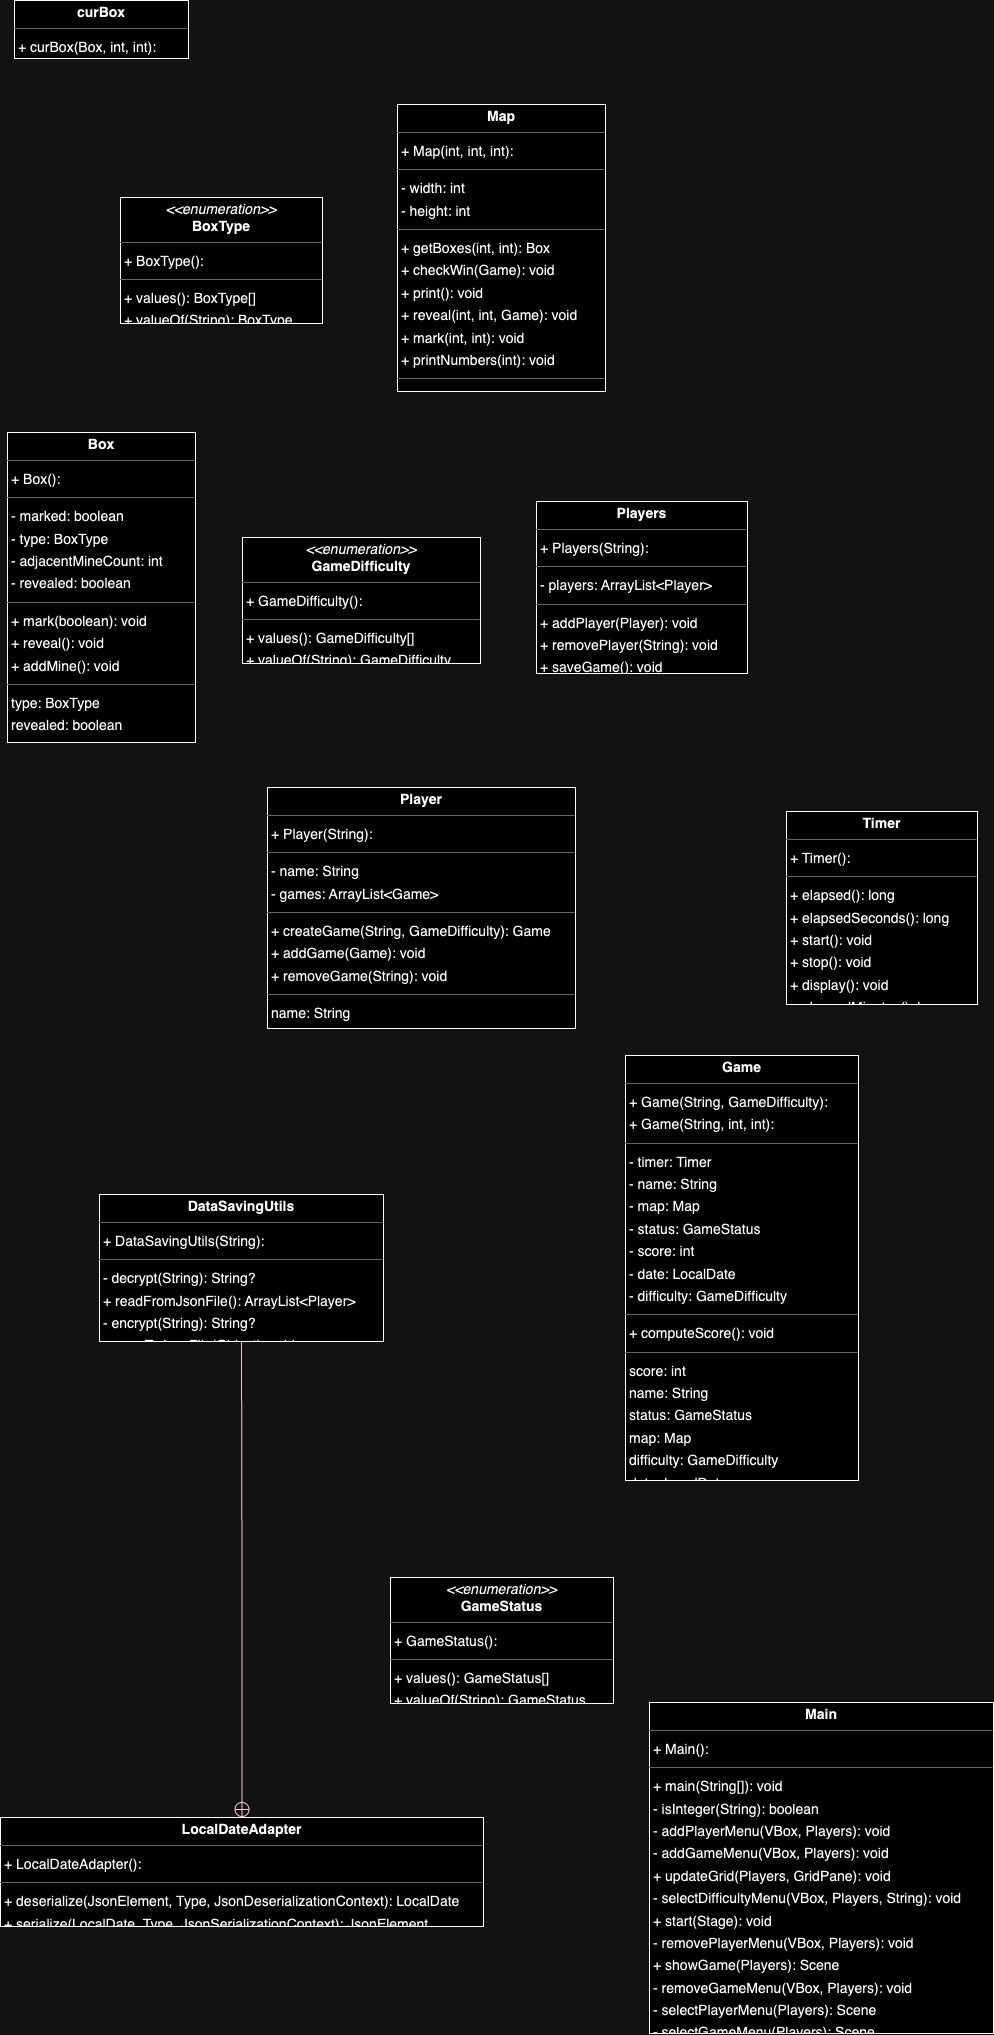

The diagram above was exported from draw.io. Its source (the exported page's mxGraphModel, read from the mxfile embedded in the PNG):
<mxGraphModel dx="4370" dy="2975" grid="1" gridSize="10" guides="1" tooltips="1" connect="1" arrows="1" fold="1" page="0" pageScale="1" pageWidth="850" pageHeight="1100" background="none" math="0" shadow="0">
  <root>
    <mxCell id="0" />
    <mxCell id="1" parent="0" />
    <mxCell id="node12" value="&lt;p style=&quot;margin:0px;margin-top:4px;text-align:center;&quot;&gt;&lt;b&gt;Box&lt;/b&gt;&lt;/p&gt;&lt;hr size=&quot;1&quot;/&gt;&lt;p style=&quot;margin:0 0 0 4px;line-height:1.6;&quot;&gt;+ Box(): &lt;/p&gt;&lt;hr size=&quot;1&quot;/&gt;&lt;p style=&quot;margin:0 0 0 4px;line-height:1.6;&quot;&gt;- marked: boolean&lt;br/&gt;- type: BoxType&lt;br/&gt;- adjacentMineCount: int&lt;br/&gt;- revealed: boolean&lt;/p&gt;&lt;hr size=&quot;1&quot;/&gt;&lt;p style=&quot;margin:0 0 0 4px;line-height:1.6;&quot;&gt;+ mark(boolean): void&lt;br/&gt;+ reveal(): void&lt;br/&gt;+ addMine(): void&lt;/p&gt;&lt;hr size=&quot;1&quot;/&gt;&lt;p style=&quot;margin:0 0 0 4px;line-height:1.6;&quot;&gt; type: BoxType&lt;br/&gt; revealed: boolean&lt;br/&gt; marked: boolean&lt;br/&gt; adjacentMineCount: int&lt;/p&gt;" style="verticalAlign=top;align=left;overflow=fill;fontSize=14;fontFamily=Helvetica;html=1;rounded=0;shadow=0;comic=0;labelBackgroundColor=none;strokeWidth=1;" parent="1" vertex="1">
      <mxGeometry x="-234" y="219" width="188" height="310" as="geometry" />
    </mxCell>
    <mxCell id="node11" value="&lt;p style=&quot;margin:0px;margin-top:4px;text-align:center;&quot;&gt;&lt;i&gt;&amp;lt;&amp;lt;enumeration&amp;gt;&amp;gt;&lt;/i&gt;&lt;br/&gt;&lt;b&gt;BoxType&lt;/b&gt;&lt;/p&gt;&lt;hr size=&quot;1&quot;/&gt;&lt;p style=&quot;margin:0 0 0 4px;line-height:1.6;&quot;&gt;+ BoxType(): &lt;/p&gt;&lt;hr size=&quot;1&quot;/&gt;&lt;p style=&quot;margin:0 0 0 4px;line-height:1.6;&quot;&gt;+ values(): BoxType[]&lt;br/&gt;+ valueOf(String): BoxType&lt;/p&gt;" style="verticalAlign=top;align=left;overflow=fill;fontSize=14;fontFamily=Helvetica;html=1;rounded=0;shadow=0;comic=0;labelBackgroundColor=none;strokeWidth=1;" parent="1" vertex="1">
      <mxGeometry x="-121" y="-16" width="202" height="126" as="geometry" />
    </mxCell>
    <mxCell id="node5" value="&lt;p style=&quot;margin:0px;margin-top:4px;text-align:center;&quot;&gt;&lt;b&gt;DataSavingUtils&lt;/b&gt;&lt;/p&gt;&lt;hr size=&quot;1&quot;/&gt;&lt;p style=&quot;margin:0 0 0 4px;line-height:1.6;&quot;&gt;+ DataSavingUtils(String): &lt;/p&gt;&lt;hr size=&quot;1&quot;/&gt;&lt;p style=&quot;margin:0 0 0 4px;line-height:1.6;&quot;&gt;- decrypt(String): String?&lt;br/&gt;+ readFromJsonFile(): ArrayList&amp;lt;Player&amp;gt;&lt;br/&gt;- encrypt(String): String?&lt;br/&gt;+ saveToJsonFile(Object): void&lt;/p&gt;" style="verticalAlign=top;align=left;overflow=fill;fontSize=14;fontFamily=Helvetica;html=1;rounded=0;shadow=0;comic=0;labelBackgroundColor=none;strokeWidth=1;" parent="1" vertex="1">
      <mxGeometry x="-142" y="981" width="284" height="147" as="geometry" />
    </mxCell>
    <mxCell id="node3" value="&lt;p style=&quot;margin:0px;margin-top:4px;text-align:center;&quot;&gt;&lt;b&gt;Game&lt;/b&gt;&lt;/p&gt;&lt;hr size=&quot;1&quot;/&gt;&lt;p style=&quot;margin:0 0 0 4px;line-height:1.6;&quot;&gt;+ Game(String, GameDifficulty): &lt;br/&gt;+ Game(String, int, int): &lt;/p&gt;&lt;hr size=&quot;1&quot;/&gt;&lt;p style=&quot;margin:0 0 0 4px;line-height:1.6;&quot;&gt;- timer: Timer&lt;br/&gt;- name: String&lt;br/&gt;- map: Map&lt;br/&gt;- status: GameStatus&lt;br/&gt;- score: int&lt;br/&gt;- date: LocalDate&lt;br/&gt;- difficulty: GameDifficulty&lt;/p&gt;&lt;hr size=&quot;1&quot;/&gt;&lt;p style=&quot;margin:0 0 0 4px;line-height:1.6;&quot;&gt;+ computeScore(): void&lt;/p&gt;&lt;hr size=&quot;1&quot;/&gt;&lt;p style=&quot;margin:0 0 0 4px;line-height:1.6;&quot;&gt; score: int&lt;br/&gt; name: String&lt;br/&gt; status: GameStatus&lt;br/&gt; map: Map&lt;br/&gt; difficulty: GameDifficulty&lt;br/&gt; date: LocalDate&lt;br/&gt; timer: Timer&lt;/p&gt;" style="verticalAlign=top;align=left;overflow=fill;fontSize=14;fontFamily=Helvetica;html=1;rounded=0;shadow=0;comic=0;labelBackgroundColor=none;strokeWidth=1;" parent="1" vertex="1">
      <mxGeometry x="384" y="842" width="233" height="425" as="geometry" />
    </mxCell>
    <mxCell id="node10" value="&lt;p style=&quot;margin:0px;margin-top:4px;text-align:center;&quot;&gt;&lt;i&gt;&amp;lt;&amp;lt;enumeration&amp;gt;&amp;gt;&lt;/i&gt;&lt;br/&gt;&lt;b&gt;GameDifficulty&lt;/b&gt;&lt;/p&gt;&lt;hr size=&quot;1&quot;/&gt;&lt;p style=&quot;margin:0 0 0 4px;line-height:1.6;&quot;&gt;+ GameDifficulty(): &lt;/p&gt;&lt;hr size=&quot;1&quot;/&gt;&lt;p style=&quot;margin:0 0 0 4px;line-height:1.6;&quot;&gt;+ values(): GameDifficulty[]&lt;br/&gt;+ valueOf(String): GameDifficulty&lt;/p&gt;" style="verticalAlign=top;align=left;overflow=fill;fontSize=14;fontFamily=Helvetica;html=1;rounded=0;shadow=0;comic=0;labelBackgroundColor=none;strokeWidth=1;" parent="1" vertex="1">
      <mxGeometry x="1" y="324" width="238" height="126" as="geometry" />
    </mxCell>
    <mxCell id="node8" value="&lt;p style=&quot;margin:0px;margin-top:4px;text-align:center;&quot;&gt;&lt;i&gt;&amp;lt;&amp;lt;enumeration&amp;gt;&amp;gt;&lt;/i&gt;&lt;br/&gt;&lt;b&gt;GameStatus&lt;/b&gt;&lt;/p&gt;&lt;hr size=&quot;1&quot;/&gt;&lt;p style=&quot;margin:0 0 0 4px;line-height:1.6;&quot;&gt;+ GameStatus(): &lt;/p&gt;&lt;hr size=&quot;1&quot;/&gt;&lt;p style=&quot;margin:0 0 0 4px;line-height:1.6;&quot;&gt;+ values(): GameStatus[]&lt;br/&gt;+ valueOf(String): GameStatus&lt;/p&gt;" style="verticalAlign=top;align=left;overflow=fill;fontSize=14;fontFamily=Helvetica;html=1;rounded=0;shadow=0;comic=0;labelBackgroundColor=none;strokeWidth=1;" parent="1" vertex="1">
      <mxGeometry x="149" y="1364" width="223" height="126" as="geometry" />
    </mxCell>
    <mxCell id="node2" value="&lt;p style=&quot;margin:0px;margin-top:4px;text-align:center;&quot;&gt;&lt;b&gt;LocalDateAdapter&lt;/b&gt;&lt;/p&gt;&lt;hr size=&quot;1&quot;/&gt;&lt;p style=&quot;margin:0 0 0 4px;line-height:1.6;&quot;&gt;+ LocalDateAdapter(): &lt;/p&gt;&lt;hr size=&quot;1&quot;/&gt;&lt;p style=&quot;margin:0 0 0 4px;line-height:1.6;&quot;&gt;+ deserialize(JsonElement, Type, JsonDeserializationContext): LocalDate&lt;br/&gt;+ serialize(LocalDate, Type, JsonSerializationContext): JsonElement&lt;/p&gt;" style="verticalAlign=top;align=left;overflow=fill;fontSize=14;fontFamily=Helvetica;html=1;rounded=0;shadow=0;comic=0;labelBackgroundColor=none;strokeWidth=1;" parent="1" vertex="1">
      <mxGeometry x="-241" y="1604" width="483" height="109" as="geometry" />
    </mxCell>
    <mxCell id="node7" value="&lt;p style=&quot;margin:0px;margin-top:4px;text-align:center;&quot;&gt;&lt;b&gt;Main&lt;/b&gt;&lt;/p&gt;&lt;hr size=&quot;1&quot;/&gt;&lt;p style=&quot;margin:0 0 0 4px;line-height:1.6;&quot;&gt;+ Main(): &lt;/p&gt;&lt;hr size=&quot;1&quot;/&gt;&lt;p style=&quot;margin:0 0 0 4px;line-height:1.6;&quot;&gt;+ main(String[]): void&lt;br/&gt;- isInteger(String): boolean&lt;br/&gt;- addPlayerMenu(VBox, Players): void&lt;br/&gt;- addGameMenu(VBox, Players): void&lt;br/&gt;+ updateGrid(Players, GridPane): void&lt;br/&gt;- selectDifficultyMenu(VBox, Players, String): void&lt;br/&gt;+ start(Stage): void&lt;br/&gt;- removePlayerMenu(VBox, Players): void&lt;br/&gt;+ showGame(Players): Scene&lt;br/&gt;- removeGameMenu(VBox, Players): void&lt;br/&gt;- selectPlayerMenu(Players): Scene&lt;br/&gt;- selectGameMenu(Players): Scene&lt;/p&gt;" style="verticalAlign=top;align=left;overflow=fill;fontSize=14;fontFamily=Helvetica;html=1;rounded=0;shadow=0;comic=0;labelBackgroundColor=none;strokeWidth=1;" parent="1" vertex="1">
      <mxGeometry x="408" y="1489" width="344" height="331" as="geometry" />
    </mxCell>
    <mxCell id="node6" value="&lt;p style=&quot;margin:0px;margin-top:4px;text-align:center;&quot;&gt;&lt;b&gt;Map&lt;/b&gt;&lt;/p&gt;&lt;hr size=&quot;1&quot;/&gt;&lt;p style=&quot;margin:0 0 0 4px;line-height:1.6;&quot;&gt;+ Map(int, int, int): &lt;/p&gt;&lt;hr size=&quot;1&quot;/&gt;&lt;p style=&quot;margin:0 0 0 4px;line-height:1.6;&quot;&gt;- width: int&lt;br/&gt;- height: int&lt;/p&gt;&lt;hr size=&quot;1&quot;/&gt;&lt;p style=&quot;margin:0 0 0 4px;line-height:1.6;&quot;&gt;+ getBoxes(int, int): Box&lt;br/&gt;+ checkWin(Game): void&lt;br/&gt;+ print(): void&lt;br/&gt;+ reveal(int, int, Game): void&lt;br/&gt;+ mark(int, int): void&lt;br/&gt;+ printNumbers(int): void&lt;/p&gt;&lt;hr size=&quot;1&quot;/&gt;&lt;p style=&quot;margin:0 0 0 4px;line-height:1.6;&quot;&gt; width: int&lt;br/&gt; height: int&lt;/p&gt;" style="verticalAlign=top;align=left;overflow=fill;fontSize=14;fontFamily=Helvetica;html=1;rounded=0;shadow=0;comic=0;labelBackgroundColor=none;strokeWidth=1;" parent="1" vertex="1">
      <mxGeometry x="156" y="-109" width="208" height="287" as="geometry" />
    </mxCell>
    <mxCell id="node9" value="&lt;p style=&quot;margin:0px;margin-top:4px;text-align:center;&quot;&gt;&lt;b&gt;Player&lt;/b&gt;&lt;/p&gt;&lt;hr size=&quot;1&quot;/&gt;&lt;p style=&quot;margin:0 0 0 4px;line-height:1.6;&quot;&gt;+ Player(String): &lt;/p&gt;&lt;hr size=&quot;1&quot;/&gt;&lt;p style=&quot;margin:0 0 0 4px;line-height:1.6;&quot;&gt;- name: String&lt;br/&gt;- games: ArrayList&amp;lt;Game&amp;gt;&lt;/p&gt;&lt;hr size=&quot;1&quot;/&gt;&lt;p style=&quot;margin:0 0 0 4px;line-height:1.6;&quot;&gt;+ createGame(String, GameDifficulty): Game&lt;br/&gt;+ addGame(Game): void&lt;br/&gt;+ removeGame(String): void&lt;/p&gt;&lt;hr size=&quot;1&quot;/&gt;&lt;p style=&quot;margin:0 0 0 4px;line-height:1.6;&quot;&gt; name: String&lt;br/&gt; level: int&lt;br/&gt; games: ArrayList&amp;lt;Game&amp;gt;&lt;/p&gt;" style="verticalAlign=top;align=left;overflow=fill;fontSize=14;fontFamily=Helvetica;html=1;rounded=0;shadow=0;comic=0;labelBackgroundColor=none;strokeWidth=1;" parent="1" vertex="1">
      <mxGeometry x="26" y="574" width="308" height="241" as="geometry" />
    </mxCell>
    <mxCell id="node0" value="&lt;p style=&quot;margin:0px;margin-top:4px;text-align:center;&quot;&gt;&lt;b&gt;Players&lt;/b&gt;&lt;/p&gt;&lt;hr size=&quot;1&quot;/&gt;&lt;p style=&quot;margin:0 0 0 4px;line-height:1.6;&quot;&gt;+ Players(String): &lt;/p&gt;&lt;hr size=&quot;1&quot;/&gt;&lt;p style=&quot;margin:0 0 0 4px;line-height:1.6;&quot;&gt;- players: ArrayList&amp;lt;Player&amp;gt;&lt;/p&gt;&lt;hr size=&quot;1&quot;/&gt;&lt;p style=&quot;margin:0 0 0 4px;line-height:1.6;&quot;&gt;+ addPlayer(Player): void&lt;br/&gt;+ removePlayer(String): void&lt;br/&gt;+ saveGame(): void&lt;/p&gt;&lt;hr size=&quot;1&quot;/&gt;&lt;p style=&quot;margin:0 0 0 4px;line-height:1.6;&quot;&gt; players: ArrayList&amp;lt;Player&amp;gt;&lt;/p&gt;" style="verticalAlign=top;align=left;overflow=fill;fontSize=14;fontFamily=Helvetica;html=1;rounded=0;shadow=0;comic=0;labelBackgroundColor=none;strokeWidth=1;" parent="1" vertex="1">
      <mxGeometry x="295" y="288" width="211" height="172" as="geometry" />
    </mxCell>
    <mxCell id="node1" value="&lt;p style=&quot;margin:0px;margin-top:4px;text-align:center;&quot;&gt;&lt;b&gt;Timer&lt;/b&gt;&lt;/p&gt;&lt;hr size=&quot;1&quot;/&gt;&lt;p style=&quot;margin:0 0 0 4px;line-height:1.6;&quot;&gt;+ Timer(): &lt;/p&gt;&lt;hr size=&quot;1&quot;/&gt;&lt;p style=&quot;margin:0 0 0 4px;line-height:1.6;&quot;&gt;+ elapsed(): long&lt;br/&gt;+ elapsedSeconds(): long&lt;br/&gt;+ start(): void&lt;br/&gt;+ stop(): void&lt;br/&gt;+ display(): void&lt;br/&gt;+ elapsedMinutes(): long&lt;/p&gt;" style="verticalAlign=top;align=left;overflow=fill;fontSize=14;fontFamily=Helvetica;html=1;rounded=0;shadow=0;comic=0;labelBackgroundColor=none;strokeWidth=1;" parent="1" vertex="1">
      <mxGeometry x="545" y="598" width="191" height="193" as="geometry" />
    </mxCell>
    <mxCell id="node4" value="&lt;p style=&quot;margin:0px;margin-top:4px;text-align:center;&quot;&gt;&lt;b&gt;curBox&lt;/b&gt;&lt;/p&gt;&lt;hr size=&quot;1&quot;/&gt;&lt;p style=&quot;margin:0 0 0 4px;line-height:1.6;&quot;&gt;+ curBox(Box, int, int): &lt;/p&gt;" style="verticalAlign=top;align=left;overflow=fill;fontSize=14;fontFamily=Helvetica;html=1;rounded=0;shadow=0;comic=0;labelBackgroundColor=none;strokeWidth=1;" parent="1" vertex="1">
      <mxGeometry x="-227" y="-213" width="174" height="58" as="geometry" />
    </mxCell>
    <mxCell id="edge0" value="" style="html=1;rounded=1;edgeStyle=orthogonalEdgeStyle;dashed=0;startArrow=circlePlus;startFill=0;endArrow=none;strokeColor=#820000;exitX=0.500;exitY=0.000;exitDx=0;exitDy=0;entryX=0.500;entryY=1.000;entryDx=0;entryDy=0;" parent="1" source="node2" target="node5" edge="1">
      <mxGeometry width="50" height="50" relative="1" as="geometry">
        <Array as="points" />
      </mxGeometry>
    </mxCell>
  </root>
</mxGraphModel>